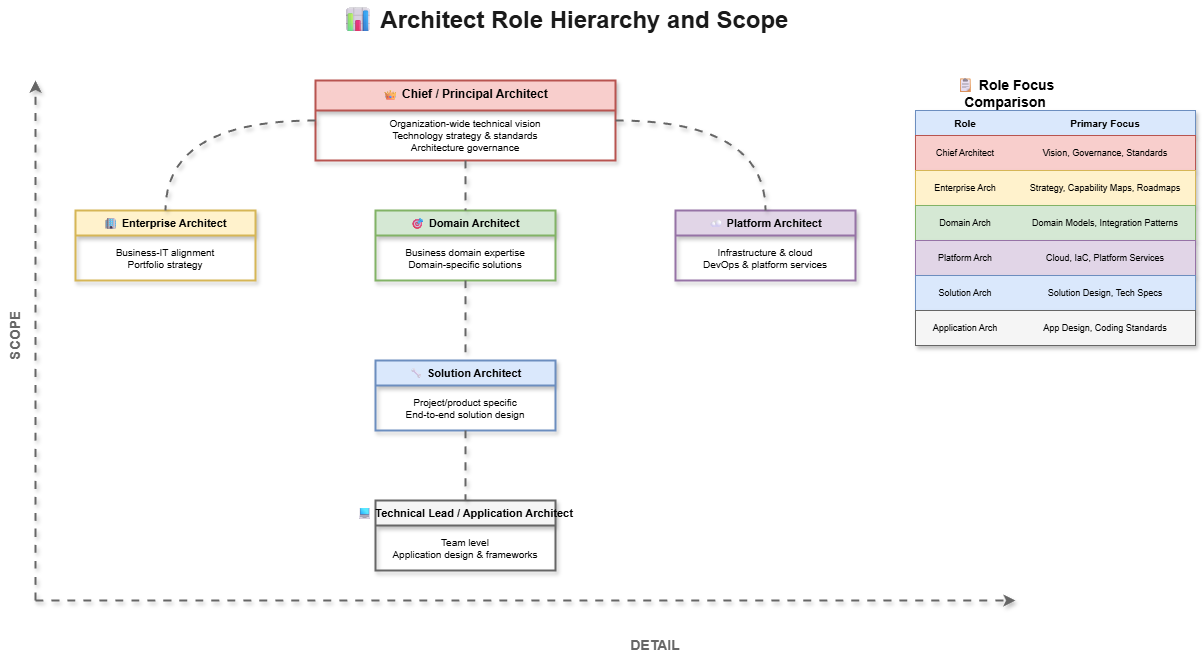

The diagram above was exported from draw.io. Its source (the exported page's mxGraphModel, read from the mxfile embedded in the PNG):
<mxGraphModel dx="1125" dy="466" grid="1" gridSize="10" guides="1" tooltips="1" connect="1" arrows="1" fold="1" page="1" pageScale="1" pageWidth="1600" pageHeight="900" math="0" shadow="0">
  <root>
    <mxCell id="0" />
    <mxCell id="1" parent="0" />
    <mxCell id="title" value="📊 Architect Role Hierarchy and Scope" style="text;html=1;strokeColor=none;fillColor=none;align=center;verticalAlign=middle;whiteSpace=wrap;rounded=0;fontSize=24;fontStyle=1;fontColor=#1a1a1a;" parent="1" vertex="1">
      <mxGeometry x="400" y="20" width="500" height="40" as="geometry" />
    </mxCell>
    <mxCell id="y-axis" value="SCOPE" style="text;html=1;strokeColor=none;fillColor=none;align=center;verticalAlign=middle;whiteSpace=wrap;rounded=0;fontSize=14;fontStyle=1;fontColor=#666666;rotation=-90;" parent="1" vertex="1">
      <mxGeometry x="60" y="340" width="80" height="30" as="geometry" />
    </mxCell>
    <mxCell id="y-arrow" value="" style="endArrow=classic;html=1;rounded=0;strokeWidth=2;strokeColor=#666666;shadow=1;curved=1;flowAnimation=1;jumpStyle=arc" parent="1" edge="1">
      <mxGeometry width="50" height="50" relative="1" as="geometry">
        <mxPoint x="120" y="620" as="sourcePoint" />
        <mxPoint x="120" y="100" as="targetPoint" />
      </mxGeometry>
    </mxCell>
    <mxCell id="x-axis" value="DETAIL" style="text;html=1;strokeColor=none;fillColor=none;align=center;verticalAlign=middle;whiteSpace=wrap;rounded=0;fontSize=14;fontStyle=1;fontColor=#666666;" parent="1" vertex="1">
      <mxGeometry x="700" y="650" width="80" height="30" as="geometry" />
    </mxCell>
    <mxCell id="x-arrow" value="" style="endArrow=classic;html=1;rounded=0;strokeWidth=2;strokeColor=#666666;shadow=1;curved=1;flowAnimation=1;jumpStyle=arc" parent="1" edge="1">
      <mxGeometry width="50" height="50" relative="1" as="geometry">
        <mxPoint x="120" y="620" as="sourcePoint" />
        <mxPoint x="1100" y="620" as="targetPoint" />
      </mxGeometry>
    </mxCell>
    <mxCell id="chief" value="👑 Chief / Principal Architect" style="swimlane;fontStyle=1;align=center;verticalAlign=top;childLayout=stackLayout;horizontal=1;startSize=30;horizontalStack=0;resizeParent=1;resizeParentMax=0;resizeLast=0;collapsible=0;marginBottom=0;fillColor=#f8cecc;strokeColor=#b85450;fontSize=12;shadow=1;strokeWidth=2;rounded=0;" parent="1" vertex="1">
      <mxGeometry x="400" y="100" width="300" height="80" as="geometry" />
    </mxCell>
    <mxCell id="chief-desc" value="Organization-wide technical vision&#10;Technology strategy &amp; standards&#10;Architecture governance" style="text;html=1;strokeColor=none;fillColor=none;align=center;verticalAlign=middle;whiteSpace=wrap;rounded=0;fontSize=10;" parent="chief" vertex="1">
      <mxGeometry y="30" width="300" height="50" as="geometry" />
    </mxCell>
    <mxCell id="enterprise" value="🏢 Enterprise Architect" style="swimlane;fontStyle=1;align=center;verticalAlign=top;childLayout=stackLayout;horizontal=1;startSize=25;horizontalStack=0;resizeParent=1;resizeParentMax=0;resizeLast=0;collapsible=0;marginBottom=0;fillColor=#fff2cc;strokeColor=#d6b656;fontSize=11;shadow=1;strokeWidth=2;rounded=0;" parent="1" vertex="1">
      <mxGeometry x="160" y="230" width="180" height="70" as="geometry" />
    </mxCell>
    <mxCell id="enterprise-desc" value="Business-IT alignment&#10;Portfolio strategy" style="text;html=1;strokeColor=none;fillColor=none;align=center;verticalAlign=middle;whiteSpace=wrap;rounded=0;fontSize=10;" parent="enterprise" vertex="1">
      <mxGeometry y="25" width="180" height="45" as="geometry" />
    </mxCell>
    <mxCell id="domain" value="🎯 Domain Architect" style="swimlane;fontStyle=1;align=center;verticalAlign=top;childLayout=stackLayout;horizontal=1;startSize=25;horizontalStack=0;resizeParent=1;resizeParentMax=0;resizeLast=0;collapsible=0;marginBottom=0;fillColor=#d5e8d4;strokeColor=#82b366;fontSize=11;shadow=1;strokeWidth=2;rounded=0;" parent="1" vertex="1">
      <mxGeometry x="460" y="230" width="180" height="70" as="geometry" />
    </mxCell>
    <mxCell id="domain-desc" value="Business domain expertise&#10;Domain-specific solutions" style="text;html=1;strokeColor=none;fillColor=none;align=center;verticalAlign=middle;whiteSpace=wrap;rounded=0;fontSize=10;" parent="domain" vertex="1">
      <mxGeometry y="25" width="180" height="45" as="geometry" />
    </mxCell>
    <mxCell id="platform" value="☁ Platform Architect" style="swimlane;fontStyle=1;align=center;verticalAlign=top;childLayout=stackLayout;horizontal=1;startSize=25;horizontalStack=0;resizeParent=1;resizeParentMax=0;resizeLast=0;collapsible=0;marginBottom=0;fillColor=#e1d5e7;strokeColor=#9673a6;fontSize=11;shadow=1;strokeWidth=2;rounded=0;" parent="1" vertex="1">
      <mxGeometry x="760" y="230" width="180" height="70" as="geometry" />
    </mxCell>
    <mxCell id="platform-desc" value="Infrastructure &amp; cloud&#10;DevOps &amp; platform services" style="text;html=1;strokeColor=none;fillColor=none;align=center;verticalAlign=middle;whiteSpace=wrap;rounded=0;fontSize=10;" parent="platform" vertex="1">
      <mxGeometry y="25" width="180" height="45" as="geometry" />
    </mxCell>
    <mxCell id="chief-to-ea" style="edgeStyle=orthogonalEdgeStyle;curved=1;rounded=0;html=1;strokeColor=#666666;strokeWidth=2;endArrow=none;jumpStyle=arc;jumpSize=10;shadow=1;flowAnimation=1" parent="1" source="chief" target="enterprise" edge="1">
      <mxGeometry relative="1" as="geometry" />
    </mxCell>
    <mxCell id="chief-to-da" style="edgeStyle=orthogonalEdgeStyle;curved=1;rounded=0;html=1;strokeColor=#666666;strokeWidth=2;endArrow=none;jumpStyle=arc;jumpSize=10;shadow=1;flowAnimation=1" parent="1" source="chief" target="domain" edge="1">
      <mxGeometry relative="1" as="geometry" />
    </mxCell>
    <mxCell id="chief-to-pa" style="edgeStyle=orthogonalEdgeStyle;curved=1;rounded=0;html=1;strokeColor=#666666;strokeWidth=2;endArrow=none;jumpStyle=arc;jumpSize=10;shadow=1;flowAnimation=1" parent="1" source="chief" target="platform" edge="1">
      <mxGeometry relative="1" as="geometry" />
    </mxCell>
    <mxCell id="solution" value="🔧 Solution Architect" style="swimlane;fontStyle=1;align=center;verticalAlign=top;childLayout=stackLayout;horizontal=1;startSize=25;horizontalStack=0;resizeParent=1;resizeParentMax=0;resizeLast=0;collapsible=0;marginBottom=0;fillColor=#dae8fc;strokeColor=#6c8ebf;fontSize=11;shadow=1;strokeWidth=2;rounded=0;" parent="1" vertex="1">
      <mxGeometry x="460" y="380" width="180" height="70" as="geometry" />
    </mxCell>
    <mxCell id="solution-desc" value="Project/product specific&#10;End-to-end solution design" style="text;html=1;strokeColor=none;fillColor=none;align=center;verticalAlign=middle;whiteSpace=wrap;rounded=0;fontSize=10;" parent="solution" vertex="1">
      <mxGeometry y="25" width="180" height="45" as="geometry" />
    </mxCell>
    <mxCell id="spec-to-sol" style="edgeStyle=orthogonalEdgeStyle;curved=1;rounded=0;html=1;strokeColor=#666666;strokeWidth=2;endArrow=none;jumpStyle=arc;jumpSize=10;shadow=1;flowAnimation=1" parent="1" source="domain" target="solution" edge="1">
      <mxGeometry relative="1" as="geometry" />
    </mxCell>
    <mxCell id="techlead" value="💻 Technical Lead / Application Architect" style="swimlane;fontStyle=1;align=center;verticalAlign=top;childLayout=stackLayout;horizontal=1;startSize=25;horizontalStack=0;resizeParent=1;resizeParentMax=0;resizeLast=0;collapsible=0;marginBottom=0;fillColor=#f5f5f5;strokeColor=#666666;fontSize=11;shadow=1;strokeWidth=2;rounded=0;" parent="1" vertex="1">
      <mxGeometry x="460" y="520" width="180" height="70" as="geometry" />
    </mxCell>
    <mxCell id="techlead-desc" value="Team level&#10;Application design &amp; frameworks" style="text;html=1;strokeColor=none;fillColor=none;align=center;verticalAlign=middle;whiteSpace=wrap;rounded=0;fontSize=10;" parent="techlead" vertex="1">
      <mxGeometry y="25" width="180" height="45" as="geometry" />
    </mxCell>
    <mxCell id="sol-to-tl" style="edgeStyle=orthogonalEdgeStyle;curved=1;rounded=0;html=1;strokeColor=#666666;strokeWidth=2;endArrow=none;jumpStyle=arc;jumpSize=10;shadow=1;flowAnimation=1" parent="1" source="solution" target="techlead" edge="1">
      <mxGeometry relative="1" as="geometry" />
    </mxCell>
    <mxCell id="table-title" value="📋 Role Focus Comparison" style="text;html=1;strokeColor=none;fillColor=none;align=center;verticalAlign=middle;whiteSpace=wrap;rounded=0;fontSize=14;fontStyle=1;" parent="1" vertex="1">
      <mxGeometry x="1000" y="100" width="180" height="25" as="geometry" />
    </mxCell>
    <mxCell id="table-header" value="" style="rounded=0;whiteSpace=wrap;html=1;fillColor=#dae8fc;strokeColor=#6c8ebf;shadow=1;" parent="1" vertex="1">
      <mxGeometry x="1000" y="130" width="280" height="25" as="geometry" />
    </mxCell>
    <mxCell id="th1" value="Role" style="text;html=1;strokeColor=none;fillColor=none;align=center;verticalAlign=middle;whiteSpace=wrap;rounded=0;fontSize=10;fontStyle=1;" parent="1" vertex="1">
      <mxGeometry x="1000" y="130" width="100" height="25" as="geometry" />
    </mxCell>
    <mxCell id="th2" value="Primary Focus" style="text;html=1;strokeColor=none;fillColor=none;align=center;verticalAlign=middle;whiteSpace=wrap;rounded=0;fontSize=10;fontStyle=1;" parent="1" vertex="1">
      <mxGeometry x="1100" y="130" width="180" height="25" as="geometry" />
    </mxCell>
    <mxCell id="row1" value="" style="rounded=0;whiteSpace=wrap;html=1;fillColor=#f8cecc;strokeColor=#b85450;shadow=1;" parent="1" vertex="1">
      <mxGeometry x="1000" y="155" width="280" height="35" as="geometry" />
    </mxCell>
    <mxCell id="r1c1" value="Chief Architect" style="text;html=1;strokeColor=none;fillColor=none;align=center;verticalAlign=middle;whiteSpace=wrap;rounded=0;fontSize=9;" parent="1" vertex="1">
      <mxGeometry x="1000" y="155" width="100" height="35" as="geometry" />
    </mxCell>
    <mxCell id="r1c2" value="Vision, Governance, Standards" style="text;html=1;strokeColor=none;fillColor=none;align=center;verticalAlign=middle;whiteSpace=wrap;rounded=0;fontSize=9;" parent="1" vertex="1">
      <mxGeometry x="1100" y="155" width="180" height="35" as="geometry" />
    </mxCell>
    <mxCell id="row2" value="" style="rounded=0;whiteSpace=wrap;html=1;fillColor=#fff2cc;strokeColor=#d6b656;shadow=1;" parent="1" vertex="1">
      <mxGeometry x="1000" y="190" width="280" height="35" as="geometry" />
    </mxCell>
    <mxCell id="r2c1" value="Enterprise Arch" style="text;html=1;strokeColor=none;fillColor=none;align=center;verticalAlign=middle;whiteSpace=wrap;rounded=0;fontSize=9;" parent="1" vertex="1">
      <mxGeometry x="1000" y="190" width="100" height="35" as="geometry" />
    </mxCell>
    <mxCell id="r2c2" value="Strategy, Capability Maps, Roadmaps" style="text;html=1;strokeColor=none;fillColor=none;align=center;verticalAlign=middle;whiteSpace=wrap;rounded=0;fontSize=9;" parent="1" vertex="1">
      <mxGeometry x="1100" y="190" width="180" height="35" as="geometry" />
    </mxCell>
    <mxCell id="row3" value="" style="rounded=0;whiteSpace=wrap;html=1;fillColor=#d5e8d4;strokeColor=#82b366;shadow=1;" parent="1" vertex="1">
      <mxGeometry x="1000" y="225" width="280" height="35" as="geometry" />
    </mxCell>
    <mxCell id="r3c1" value="Domain Arch" style="text;html=1;strokeColor=none;fillColor=none;align=center;verticalAlign=middle;whiteSpace=wrap;rounded=0;fontSize=9;" parent="1" vertex="1">
      <mxGeometry x="1000" y="225" width="100" height="35" as="geometry" />
    </mxCell>
    <mxCell id="r3c2" value="Domain Models, Integration Patterns" style="text;html=1;strokeColor=none;fillColor=none;align=center;verticalAlign=middle;whiteSpace=wrap;rounded=0;fontSize=9;" parent="1" vertex="1">
      <mxGeometry x="1100" y="225" width="180" height="35" as="geometry" />
    </mxCell>
    <mxCell id="row4" value="" style="rounded=0;whiteSpace=wrap;html=1;fillColor=#e1d5e7;strokeColor=#9673a6;shadow=1;" parent="1" vertex="1">
      <mxGeometry x="1000" y="260" width="280" height="35" as="geometry" />
    </mxCell>
    <mxCell id="r4c1" value="Platform Arch" style="text;html=1;strokeColor=none;fillColor=none;align=center;verticalAlign=middle;whiteSpace=wrap;rounded=0;fontSize=9;" parent="1" vertex="1">
      <mxGeometry x="1000" y="260" width="100" height="35" as="geometry" />
    </mxCell>
    <mxCell id="r4c2" value="Cloud, IaC, Platform Services" style="text;html=1;strokeColor=none;fillColor=none;align=center;verticalAlign=middle;whiteSpace=wrap;rounded=0;fontSize=9;" parent="1" vertex="1">
      <mxGeometry x="1100" y="260" width="180" height="35" as="geometry" />
    </mxCell>
    <mxCell id="row5" value="" style="rounded=0;whiteSpace=wrap;html=1;fillColor=#dae8fc;strokeColor=#6c8ebf;shadow=1;" parent="1" vertex="1">
      <mxGeometry x="1000" y="295" width="280" height="35" as="geometry" />
    </mxCell>
    <mxCell id="r5c1" value="Solution Arch" style="text;html=1;strokeColor=none;fillColor=none;align=center;verticalAlign=middle;whiteSpace=wrap;rounded=0;fontSize=9;" parent="1" vertex="1">
      <mxGeometry x="1000" y="295" width="100" height="35" as="geometry" />
    </mxCell>
    <mxCell id="r5c2" value="Solution Design, Tech Specs" style="text;html=1;strokeColor=none;fillColor=none;align=center;verticalAlign=middle;whiteSpace=wrap;rounded=0;fontSize=9;" parent="1" vertex="1">
      <mxGeometry x="1100" y="295" width="180" height="35" as="geometry" />
    </mxCell>
    <mxCell id="row6" value="" style="rounded=0;whiteSpace=wrap;html=1;fillColor=#f5f5f5;strokeColor=#666666;shadow=1;" parent="1" vertex="1">
      <mxGeometry x="1000" y="330" width="280" height="35" as="geometry" />
    </mxCell>
    <mxCell id="r6c1" value="Application Arch" style="text;html=1;strokeColor=none;fillColor=none;align=center;verticalAlign=middle;whiteSpace=wrap;rounded=0;fontSize=9;" parent="1" vertex="1">
      <mxGeometry x="1000" y="330" width="100" height="35" as="geometry" />
    </mxCell>
    <mxCell id="r6c2" value="App Design, Coding Standards" style="text;html=1;strokeColor=none;fillColor=none;align=center;verticalAlign=middle;whiteSpace=wrap;rounded=0;fontSize=9;" parent="1" vertex="1">
      <mxGeometry x="1100" y="330" width="180" height="35" as="geometry" />
    </mxCell>
  </root>
</mxGraphModel>